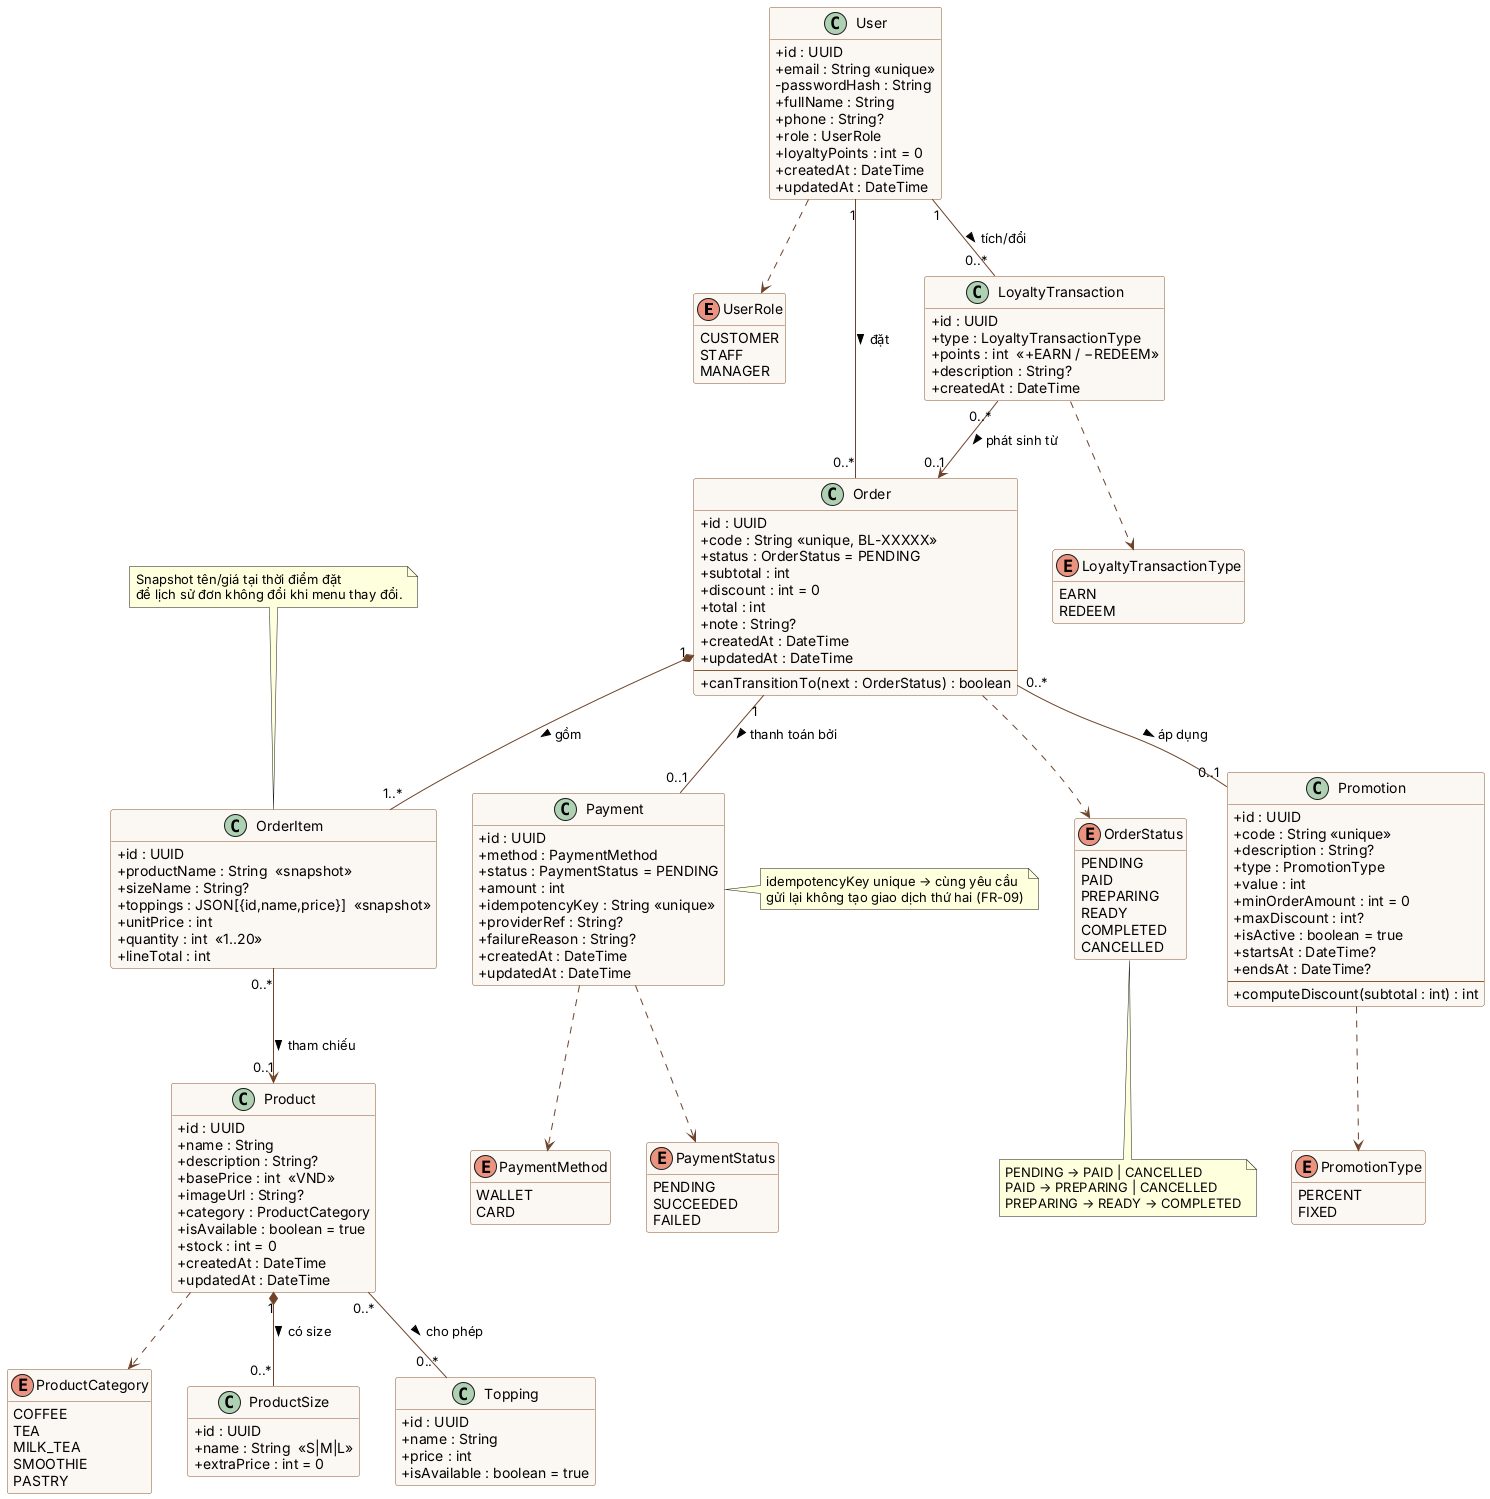

The diagram above was rendered by PlantUML. Its source (embedded in the PNG):
@startuml class-domain
' Class-01: Mô hình miền BrewLite (Task 2.3) - khớp với entity TypeORM trong apps/api/src
skinparam classAttributeIconSize 0
skinparam class {
  BackgroundColor #FBF7F2
  BorderColor #8A5733
  ArrowColor #6E432A
}
skinparam enum {
  BackgroundColor #F3E9DC
}
hide empty methods

enum UserRole {
  CUSTOMER
  STAFF
  MANAGER
}
enum ProductCategory {
  COFFEE
  TEA
  MILK_TEA
  SMOOTHIE
  PASTRY
}
enum OrderStatus {
  PENDING
  PAID
  PREPARING
  READY
  COMPLETED
  CANCELLED
}
enum PaymentMethod {
  WALLET
  CARD
}
enum PaymentStatus {
  PENDING
  SUCCEEDED
  FAILED
}
enum PromotionType {
  PERCENT
  FIXED
}
enum LoyaltyTransactionType {
  EARN
  REDEEM
}

class User {
  +id : UUID
  +email : String <<unique>>
  -passwordHash : String
  +fullName : String
  +phone : String?
  +role : UserRole
  +loyaltyPoints : int = 0
  +createdAt : DateTime
  +updatedAt : DateTime
}

class Product {
  +id : UUID
  +name : String
  +description : String?
  +basePrice : int  <<VND>>
  +imageUrl : String?
  +category : ProductCategory
  +isAvailable : boolean = true
  +stock : int = 0
  +createdAt : DateTime
  +updatedAt : DateTime
}

class ProductSize {
  +id : UUID
  +name : String  <<S|M|L>>
  +extraPrice : int = 0
}

class Topping {
  +id : UUID
  +name : String
  +price : int
  +isAvailable : boolean = true
}

class Order {
  +id : UUID
  +code : String <<unique, BL-XXXXX>>
  +status : OrderStatus = PENDING
  +subtotal : int
  +discount : int = 0
  +total : int
  +note : String?
  +createdAt : DateTime
  +updatedAt : DateTime
  --
  +canTransitionTo(next : OrderStatus) : boolean
}

class OrderItem {
  +id : UUID
  +productName : String  <<snapshot>>
  +sizeName : String?
  +toppings : JSON[{id,name,price}]  <<snapshot>>
  +unitPrice : int
  +quantity : int  <<1..20>>
  +lineTotal : int
}

class Payment {
  +id : UUID
  +method : PaymentMethod
  +status : PaymentStatus = PENDING
  +amount : int
  +idempotencyKey : String <<unique>>
  +providerRef : String?
  +failureReason : String?
  +createdAt : DateTime
  +updatedAt : DateTime
}

class Promotion {
  +id : UUID
  +code : String <<unique>>
  +description : String?
  +type : PromotionType
  +value : int
  +minOrderAmount : int = 0
  +maxDiscount : int?
  +isActive : boolean = true
  +startsAt : DateTime?
  +endsAt : DateTime?
  --
  +computeDiscount(subtotal : int) : int
}

class LoyaltyTransaction {
  +id : UUID
  +type : LoyaltyTransactionType
  +points : int  <<+EARN / −REDEEM>>
  +description : String?
  +createdAt : DateTime
}

' ---- Quan hệ & multiplicity ----
User "1" -- "0..*" Order : đặt >
User "1" -- "0..*" LoyaltyTransaction : tích/đổi >
Order "1" *-- "1..*" OrderItem : gồm >
Order "1" -- "0..1" Payment : thanh toán bởi >
Order "0..*" -- "0..1" Promotion : áp dụng >
OrderItem "0..*" --> "0..1" Product : tham chiếu >
Product "1" *-- "0..*" ProductSize : có size >
Product "0..*" -- "0..*" Topping : cho phép >
LoyaltyTransaction "0..*" --> "0..1" Order : phát sinh từ >

User ..> UserRole
Product ..> ProductCategory
Order ..> OrderStatus
Payment ..> PaymentMethod
Payment ..> PaymentStatus
Promotion ..> PromotionType
LoyaltyTransaction ..> LoyaltyTransactionType

note top of OrderItem
  Snapshot tên/giá tại thời điểm đặt
  để lịch sử đơn không đổi khi menu thay đổi.
end note
note right of Payment
  idempotencyKey unique → cùng yêu cầu
  gửi lại không tạo giao dịch thứ hai (FR-09)
end note
note bottom of OrderStatus
  PENDING → PAID | CANCELLED
  PAID → PREPARING | CANCELLED
  PREPARING → READY → COMPLETED
end note
@enduml